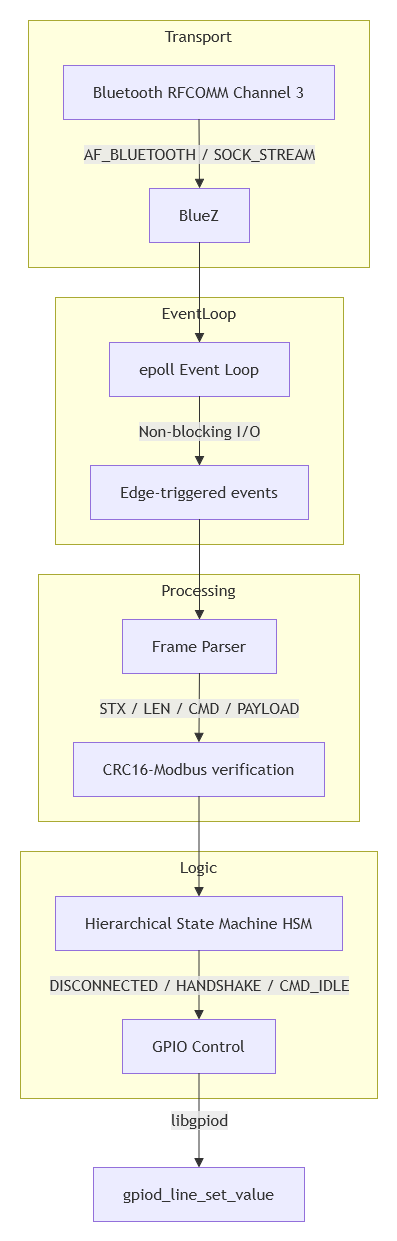

The diagram above was exported from draw.io. Its source (the exported page's mxGraphModel, read from the mxfile embedded in the PNG):
<mxGraphModel dx="1367" dy="1971" grid="1" gridSize="10" guides="1" tooltips="1" connect="1" arrows="1" fold="1" page="1" pageScale="1" pageWidth="827" pageHeight="1169" math="0" shadow="0">
  <root>
    <mxCell id="0" />
    <mxCell id="1" parent="0" />
    <UserObject label="" mermaidData="{&#10;  &quot;data&quot;: &quot;flowchart TD\n  subgraph Transport\n    A[Bluetooth RFCOMM Channel 3] --&gt;|AF_BLUETOOTH / SOCK_STREAM| B[BlueZ]\n  end\n  subgraph EventLoop\n    B --&gt; C[epoll Event Loop]\n    C --&gt;|Non-blocking I/O| D[Edge-triggered events]\n  end\n  subgraph Processing\n    D --&gt; E[Frame Parser]\n    E --&gt;|STX / LEN / CMD / PAYLOAD| F[CRC16-Modbus verification]\n  end\n  subgraph Logic\n    F --&gt; G[Hierarchical State Machine HSM]\n    G --&gt;|DISCONNECTED / HANDSHAKE / CMD_IDLE| H[GPIO Control]\n  end\n  H --&gt;|libgpiod| I[gpiod_line_set_value]&quot;,&#10;  &quot;config&quot;: null&#10;}" id="TQ9nrzdXgD9ML2lQB5e--2">
      <mxCell connectable="0" parent="1" style="group;transparentBounds=1;editIcon=1;lockedGroup=0;groupPadding=20;" vertex="1">
        <mxGeometry as="geometry" />
      </mxCell>
    </UserObject>
    <UserObject label="Transport" mermaidId="n:Transport" mermaidBaseStyle="html=1;whiteSpace=wrap;strokeWidth=1;verticalAlign=top;fillColor=light-dark(#ffffde,#1f2020);strokeColor=light-dark(#aaaa33,#cccccc);fontColor=light-dark(#333333,#cccccc);fontFamily=Trebuchet MS,Verdana,Arial,sans-serif;fontSize=16;" mermaidBaseValue="Transport" id="TQ9nrzdXgD9ML2lQB5e--3">
      <mxCell parent="TQ9nrzdXgD9ML2lQB5e--2" style="html=1;whiteSpace=wrap;strokeWidth=1;verticalAlign=top;fillColor=light-dark(#ffffde,#1f2020);strokeColor=light-dark(#aaaa33,#cccccc);fontColor=light-dark(#333333,#cccccc);fontFamily=Trebuchet MS,Verdana,Arial,sans-serif;fontSize=16;" vertex="1">
        <mxGeometry height="247" width="341" x="228" y="-720" as="geometry" />
      </mxCell>
    </UserObject>
    <UserObject label="Bluetooth RFCOMM Channel 3" mermaidId="n:A" mermaidBaseStyle="html=1;whiteSpace=wrap;strokeWidth=1;fillColor=light-dark(#ECECFF,#1f2020);strokeColor=light-dark(#9370DB,#cccccc);fontColor=light-dark(#333333,#cccccc);fontFamily=Trebuchet MS,Verdana,Arial,sans-serif;fontSize=16;" mermaidBaseValue="Bluetooth RFCOMM Channel 3" id="TQ9nrzdXgD9ML2lQB5e--4">
      <mxCell parent="TQ9nrzdXgD9ML2lQB5e--3" style="html=1;whiteSpace=wrap;strokeWidth=1;fillColor=light-dark(#ECECFF,#1f2020);strokeColor=light-dark(#9370DB,#cccccc);fontColor=light-dark(#333333,#cccccc);fontFamily=Trebuchet MS,Verdana,Arial,sans-serif;fontSize=16;" vertex="1">
        <mxGeometry height="54" width="271" x="35" y="45" as="geometry" />
      </mxCell>
    </UserObject>
    <UserObject label="BlueZ" mermaidId="n:B" mermaidBaseStyle="html=1;whiteSpace=wrap;strokeWidth=1;fillColor=light-dark(#ECECFF,#1f2020);strokeColor=light-dark(#9370DB,#cccccc);fontColor=light-dark(#333333,#cccccc);fontFamily=Trebuchet MS,Verdana,Arial,sans-serif;fontSize=16;" mermaidBaseValue="BlueZ" id="TQ9nrzdXgD9ML2lQB5e--5">
      <mxCell parent="TQ9nrzdXgD9ML2lQB5e--3" style="html=1;whiteSpace=wrap;strokeWidth=1;fillColor=light-dark(#ECECFF,#1f2020);strokeColor=light-dark(#9370DB,#cccccc);fontColor=light-dark(#333333,#cccccc);fontFamily=Trebuchet MS,Verdana,Arial,sans-serif;fontSize=16;" vertex="1">
        <mxGeometry height="54" width="100" x="121" y="168" as="geometry" />
      </mxCell>
    </UserObject>
    <UserObject label="AF_BLUETOOTH / SOCK_STREAM" mermaidId="e:A-&gt;B#0" mermaidBaseStyle="curved=1;startArrow=none;endArrow=block;endSize=7;strokeColor=light-dark(#333333,#cccccc);html=1;fontSize=16;labelBackgroundColor=light-dark(#E8E8E88D,#2a2a2a8D);fontFamily=Trebuchet MS,Verdana,Arial,sans-serif;fontColor=light-dark(#333333,#cccccc);exitX=0.5;exitY=1;entryX=0.5;entryY=0;" mermaidBaseValue="AF_BLUETOOTH / SOCK_STREAM" id="TQ9nrzdXgD9ML2lQB5e--6">
      <mxCell edge="1" parent="TQ9nrzdXgD9ML2lQB5e--3" source="TQ9nrzdXgD9ML2lQB5e--4" style="curved=1;startArrow=none;endArrow=block;endSize=7;strokeColor=light-dark(#333333,#cccccc);html=1;fontSize=16;labelBackgroundColor=light-dark(#E8E8E88D,#2a2a2a8D);fontFamily=Trebuchet MS,Verdana,Arial,sans-serif;fontColor=light-dark(#333333,#cccccc);exitX=0.5;exitY=1;entryX=0.5;entryY=0;rounded=0;" target="TQ9nrzdXgD9ML2lQB5e--5">
        <mxGeometry relative="1" as="geometry">
          <Array as="points" />
        </mxGeometry>
      </mxCell>
    </UserObject>
    <UserObject label="EventLoop" mermaidId="n:EventLoop" mermaidBaseStyle="html=1;whiteSpace=wrap;strokeWidth=1;verticalAlign=top;fillColor=light-dark(#ffffde,#1f2020);strokeColor=light-dark(#aaaa33,#cccccc);fontColor=light-dark(#333333,#cccccc);fontFamily=Trebuchet MS,Verdana,Arial,sans-serif;fontSize=16;" mermaidBaseValue="EventLoop" id="TQ9nrzdXgD9ML2lQB5e--7">
      <mxCell parent="TQ9nrzdXgD9ML2lQB5e--2" style="html=1;whiteSpace=wrap;strokeWidth=1;verticalAlign=top;fillColor=light-dark(#ffffde,#1f2020);strokeColor=light-dark(#aaaa33,#cccccc);fontColor=light-dark(#333333,#cccccc);fontFamily=Trebuchet MS,Verdana,Arial,sans-serif;fontSize=16;" vertex="1">
        <mxGeometry height="247" width="288" x="255" y="-443" as="geometry" />
      </mxCell>
    </UserObject>
    <UserObject label="epoll Event Loop" mermaidId="n:C" mermaidBaseStyle="html=1;whiteSpace=wrap;strokeWidth=1;fillColor=light-dark(#ECECFF,#1f2020);strokeColor=light-dark(#9370DB,#cccccc);fontColor=light-dark(#333333,#cccccc);fontFamily=Trebuchet MS,Verdana,Arial,sans-serif;fontSize=16;" mermaidBaseValue="epoll Event Loop" id="TQ9nrzdXgD9ML2lQB5e--8">
      <mxCell parent="TQ9nrzdXgD9ML2lQB5e--7" style="html=1;whiteSpace=wrap;strokeWidth=1;fillColor=light-dark(#ECECFF,#1f2020);strokeColor=light-dark(#9370DB,#cccccc);fontColor=light-dark(#333333,#cccccc);fontFamily=Trebuchet MS,Verdana,Arial,sans-serif;fontSize=16;" vertex="1">
        <mxGeometry height="54" width="180" x="54" y="45" as="geometry" />
      </mxCell>
    </UserObject>
    <UserObject label="Edge-triggered events" mermaidId="n:D" mermaidBaseStyle="html=1;whiteSpace=wrap;strokeWidth=1;fillColor=light-dark(#ECECFF,#1f2020);strokeColor=light-dark(#9370DB,#cccccc);fontColor=light-dark(#333333,#cccccc);fontFamily=Trebuchet MS,Verdana,Arial,sans-serif;fontSize=16;" mermaidBaseValue="Edge-triggered events" id="TQ9nrzdXgD9ML2lQB5e--9">
      <mxCell parent="TQ9nrzdXgD9ML2lQB5e--7" style="html=1;whiteSpace=wrap;strokeWidth=1;fillColor=light-dark(#ECECFF,#1f2020);strokeColor=light-dark(#9370DB,#cccccc);fontColor=light-dark(#333333,#cccccc);fontFamily=Trebuchet MS,Verdana,Arial,sans-serif;fontSize=16;" vertex="1">
        <mxGeometry height="54" width="218" x="35" y="168" as="geometry" />
      </mxCell>
    </UserObject>
    <UserObject label="Non-blocking I/O" mermaidId="e:C-&gt;D#0" mermaidBaseStyle="curved=1;startArrow=none;endArrow=block;endSize=7;strokeColor=light-dark(#333333,#cccccc);html=1;fontSize=16;labelBackgroundColor=light-dark(#E8E8E88D,#2a2a2a8D);fontFamily=Trebuchet MS,Verdana,Arial,sans-serif;fontColor=light-dark(#333333,#cccccc);exitX=0.5;exitY=1;entryX=0.5;entryY=0;" mermaidBaseValue="Non-blocking I/O" id="TQ9nrzdXgD9ML2lQB5e--10">
      <mxCell edge="1" parent="TQ9nrzdXgD9ML2lQB5e--7" source="TQ9nrzdXgD9ML2lQB5e--8" style="curved=1;startArrow=none;endArrow=block;endSize=7;strokeColor=light-dark(#333333,#cccccc);html=1;fontSize=16;labelBackgroundColor=light-dark(#E8E8E88D,#2a2a2a8D);fontFamily=Trebuchet MS,Verdana,Arial,sans-serif;fontColor=light-dark(#333333,#cccccc);exitX=0.5;exitY=1;entryX=0.5;entryY=0;rounded=0;" target="TQ9nrzdXgD9ML2lQB5e--9">
        <mxGeometry relative="1" as="geometry">
          <Array as="points" />
        </mxGeometry>
      </mxCell>
    </UserObject>
    <UserObject label="Processing" mermaidId="n:Processing" mermaidBaseStyle="html=1;whiteSpace=wrap;strokeWidth=1;verticalAlign=top;fillColor=light-dark(#ffffde,#1f2020);strokeColor=light-dark(#aaaa33,#cccccc);fontColor=light-dark(#333333,#cccccc);fontFamily=Trebuchet MS,Verdana,Arial,sans-serif;fontSize=16;" mermaidBaseValue="Processing" id="TQ9nrzdXgD9ML2lQB5e--11">
      <mxCell parent="TQ9nrzdXgD9ML2lQB5e--2" style="html=1;whiteSpace=wrap;strokeWidth=1;verticalAlign=top;fillColor=light-dark(#ffffde,#1f2020);strokeColor=light-dark(#aaaa33,#cccccc);fontColor=light-dark(#333333,#cccccc);fontFamily=Trebuchet MS,Verdana,Arial,sans-serif;fontSize=16;" vertex="1">
        <mxGeometry height="247" width="321" x="238" y="-166" as="geometry" />
      </mxCell>
    </UserObject>
    <UserObject label="Frame Parser" mermaidId="n:E" mermaidBaseStyle="html=1;whiteSpace=wrap;strokeWidth=1;fillColor=light-dark(#ECECFF,#1f2020);strokeColor=light-dark(#9370DB,#cccccc);fontColor=light-dark(#333333,#cccccc);fontFamily=Trebuchet MS,Verdana,Arial,sans-serif;fontSize=16;" mermaidBaseValue="Frame Parser" id="TQ9nrzdXgD9ML2lQB5e--12">
      <mxCell parent="TQ9nrzdXgD9ML2lQB5e--11" style="html=1;whiteSpace=wrap;strokeWidth=1;fillColor=light-dark(#ECECFF,#1f2020);strokeColor=light-dark(#9370DB,#cccccc);fontColor=light-dark(#333333,#cccccc);fontFamily=Trebuchet MS,Verdana,Arial,sans-serif;fontSize=16;" vertex="1">
        <mxGeometry height="54" width="154" x="84" y="45" as="geometry" />
      </mxCell>
    </UserObject>
    <UserObject label="CRC16-Modbus verification" mermaidId="n:F" mermaidBaseStyle="html=1;whiteSpace=wrap;strokeWidth=1;fillColor=light-dark(#ECECFF,#1f2020);strokeColor=light-dark(#9370DB,#cccccc);fontColor=light-dark(#333333,#cccccc);fontFamily=Trebuchet MS,Verdana,Arial,sans-serif;fontSize=16;" mermaidBaseValue="CRC16-Modbus verification" id="TQ9nrzdXgD9ML2lQB5e--13">
      <mxCell parent="TQ9nrzdXgD9ML2lQB5e--11" style="html=1;whiteSpace=wrap;strokeWidth=1;fillColor=light-dark(#ECECFF,#1f2020);strokeColor=light-dark(#9370DB,#cccccc);fontColor=light-dark(#333333,#cccccc);fontFamily=Trebuchet MS,Verdana,Arial,sans-serif;fontSize=16;" vertex="1">
        <mxGeometry height="54" width="251" x="35" y="168" as="geometry" />
      </mxCell>
    </UserObject>
    <UserObject label="STX / LEN / CMD / PAYLOAD" mermaidId="e:E-&gt;F#0" mermaidBaseStyle="curved=1;startArrow=none;endArrow=block;endSize=7;strokeColor=light-dark(#333333,#cccccc);html=1;fontSize=16;labelBackgroundColor=light-dark(#E8E8E88D,#2a2a2a8D);fontFamily=Trebuchet MS,Verdana,Arial,sans-serif;fontColor=light-dark(#333333,#cccccc);exitX=0.5;exitY=1;entryX=0.5;entryY=0;" mermaidBaseValue="STX / LEN / CMD / PAYLOAD" id="TQ9nrzdXgD9ML2lQB5e--14">
      <mxCell edge="1" parent="TQ9nrzdXgD9ML2lQB5e--11" source="TQ9nrzdXgD9ML2lQB5e--12" style="curved=1;startArrow=none;endArrow=block;endSize=7;strokeColor=light-dark(#333333,#cccccc);html=1;fontSize=16;labelBackgroundColor=light-dark(#E8E8E88D,#2a2a2a8D);fontFamily=Trebuchet MS,Verdana,Arial,sans-serif;fontColor=light-dark(#333333,#cccccc);exitX=0.5;exitY=1;entryX=0.5;entryY=0;rounded=0;" target="TQ9nrzdXgD9ML2lQB5e--13">
        <mxGeometry relative="1" as="geometry">
          <Array as="points" />
        </mxGeometry>
      </mxCell>
    </UserObject>
    <UserObject label="Logic" mermaidId="n:Logic" mermaidBaseStyle="html=1;whiteSpace=wrap;strokeWidth=1;verticalAlign=top;fillColor=light-dark(#ffffde,#1f2020);strokeColor=light-dark(#aaaa33,#cccccc);fontColor=light-dark(#333333,#cccccc);fontFamily=Trebuchet MS,Verdana,Arial,sans-serif;fontSize=16;" mermaidBaseValue="Logic" id="TQ9nrzdXgD9ML2lQB5e--15">
      <mxCell parent="TQ9nrzdXgD9ML2lQB5e--2" style="html=1;whiteSpace=wrap;strokeWidth=1;verticalAlign=top;fillColor=light-dark(#ffffde,#1f2020);strokeColor=light-dark(#aaaa33,#cccccc);fontColor=light-dark(#333333,#cccccc);fontFamily=Trebuchet MS,Verdana,Arial,sans-serif;fontSize=16;" vertex="1">
        <mxGeometry height="247" width="357" x="220" y="111" as="geometry" />
      </mxCell>
    </UserObject>
    <UserObject label="Hierarchical State Machine HSM" mermaidId="n:G" mermaidBaseStyle="html=1;whiteSpace=wrap;strokeWidth=1;fillColor=light-dark(#ECECFF,#1f2020);strokeColor=light-dark(#9370DB,#cccccc);fontColor=light-dark(#333333,#cccccc);fontFamily=Trebuchet MS,Verdana,Arial,sans-serif;fontSize=16;" mermaidBaseValue="Hierarchical State Machine HSM" id="TQ9nrzdXgD9ML2lQB5e--16">
      <mxCell parent="TQ9nrzdXgD9ML2lQB5e--15" style="html=1;whiteSpace=wrap;strokeWidth=1;fillColor=light-dark(#ECECFF,#1f2020);strokeColor=light-dark(#9370DB,#cccccc);fontColor=light-dark(#333333,#cccccc);fontFamily=Trebuchet MS,Verdana,Arial,sans-serif;fontSize=16;" vertex="1">
        <mxGeometry height="54" width="287" x="35" y="45" as="geometry" />
      </mxCell>
    </UserObject>
    <UserObject label="GPIO Control" mermaidId="n:H" mermaidBaseStyle="html=1;whiteSpace=wrap;strokeWidth=1;fillColor=light-dark(#ECECFF,#1f2020);strokeColor=light-dark(#9370DB,#cccccc);fontColor=light-dark(#333333,#cccccc);fontFamily=Trebuchet MS,Verdana,Arial,sans-serif;fontSize=16;" mermaidBaseValue="GPIO Control" id="TQ9nrzdXgD9ML2lQB5e--17">
      <mxCell parent="TQ9nrzdXgD9ML2lQB5e--15" style="html=1;whiteSpace=wrap;strokeWidth=1;fillColor=light-dark(#ECECFF,#1f2020);strokeColor=light-dark(#9370DB,#cccccc);fontColor=light-dark(#333333,#cccccc);fontFamily=Trebuchet MS,Verdana,Arial,sans-serif;fontSize=16;" vertex="1">
        <mxGeometry height="54" width="153" x="102" y="168" as="geometry" />
      </mxCell>
    </UserObject>
    <UserObject label="DISCONNECTED / HANDSHAKE / CMD_IDLE" mermaidId="e:G-&gt;H#0" mermaidBaseStyle="curved=1;startArrow=none;endArrow=block;endSize=7;strokeColor=light-dark(#333333,#cccccc);html=1;fontSize=16;labelBackgroundColor=light-dark(#E8E8E88D,#2a2a2a8D);fontFamily=Trebuchet MS,Verdana,Arial,sans-serif;fontColor=light-dark(#333333,#cccccc);exitX=0.5;exitY=1;entryX=0.5;entryY=0;" mermaidBaseValue="DISCONNECTED / HANDSHAKE / CMD_IDLE" id="TQ9nrzdXgD9ML2lQB5e--18">
      <mxCell edge="1" parent="TQ9nrzdXgD9ML2lQB5e--15" source="TQ9nrzdXgD9ML2lQB5e--16" style="curved=1;startArrow=none;endArrow=block;endSize=7;strokeColor=light-dark(#333333,#cccccc);html=1;fontSize=16;labelBackgroundColor=light-dark(#E8E8E88D,#2a2a2a8D);fontFamily=Trebuchet MS,Verdana,Arial,sans-serif;fontColor=light-dark(#333333,#cccccc);exitX=0.5;exitY=1;entryX=0.5;entryY=0;rounded=0;" target="TQ9nrzdXgD9ML2lQB5e--17">
        <mxGeometry relative="1" as="geometry">
          <Array as="points" />
        </mxGeometry>
      </mxCell>
    </UserObject>
    <UserObject label="gpiod_line_set_value" mermaidId="n:I" mermaidBaseStyle="html=1;whiteSpace=wrap;strokeWidth=1;fillColor=light-dark(#ECECFF,#1f2020);strokeColor=light-dark(#9370DB,#cccccc);fontColor=light-dark(#333333,#cccccc);fontFamily=Trebuchet MS,Verdana,Arial,sans-serif;fontSize=16;" mermaidBaseValue="gpiod_line_set_value" id="TQ9nrzdXgD9ML2lQB5e--19">
      <mxCell parent="TQ9nrzdXgD9ML2lQB5e--2" style="html=1;whiteSpace=wrap;strokeWidth=1;fillColor=light-dark(#ECECFF,#1f2020);strokeColor=light-dark(#9370DB,#cccccc);fontColor=light-dark(#333333,#cccccc);fontFamily=Trebuchet MS,Verdana,Arial,sans-serif;fontSize=16;" vertex="1">
        <mxGeometry height="54" width="211" x="293" y="427" as="geometry" />
      </mxCell>
    </UserObject>
    <UserObject label="" mermaidId="e:B-&gt;C#0" mermaidBaseStyle="curved=1;startArrow=none;endArrow=block;endSize=7;strokeColor=light-dark(#333333,#cccccc);exitX=0.5;exitY=1;entryX=0.5;entryY=0;" mermaidBaseValue="" id="TQ9nrzdXgD9ML2lQB5e--20">
      <mxCell edge="1" parent="TQ9nrzdXgD9ML2lQB5e--2" source="TQ9nrzdXgD9ML2lQB5e--5" style="curved=1;startArrow=none;endArrow=block;endSize=7;strokeColor=light-dark(#333333,#cccccc);exitX=0.5;exitY=1;entryX=0.5;entryY=0;rounded=0;" target="TQ9nrzdXgD9ML2lQB5e--8">
        <mxGeometry relative="1" as="geometry">
          <Array as="points" />
        </mxGeometry>
      </mxCell>
    </UserObject>
    <UserObject label="" mermaidId="e:D-&gt;E#0" mermaidBaseStyle="curved=1;startArrow=none;endArrow=block;endSize=7;strokeColor=light-dark(#333333,#cccccc);exitX=0.5;exitY=1;entryX=0.5;entryY=0;" mermaidBaseValue="" id="TQ9nrzdXgD9ML2lQB5e--21">
      <mxCell edge="1" parent="TQ9nrzdXgD9ML2lQB5e--2" source="TQ9nrzdXgD9ML2lQB5e--9" style="curved=1;startArrow=none;endArrow=block;endSize=7;strokeColor=light-dark(#333333,#cccccc);exitX=0.5;exitY=1;entryX=0.5;entryY=0;rounded=0;" target="TQ9nrzdXgD9ML2lQB5e--12">
        <mxGeometry relative="1" as="geometry">
          <Array as="points" />
        </mxGeometry>
      </mxCell>
    </UserObject>
    <UserObject label="" mermaidId="e:F-&gt;G#0" mermaidBaseStyle="curved=1;startArrow=none;endArrow=block;endSize=7;strokeColor=light-dark(#333333,#cccccc);exitX=0.5;exitY=1;entryX=0.5;entryY=0;" mermaidBaseValue="" id="TQ9nrzdXgD9ML2lQB5e--22">
      <mxCell edge="1" parent="TQ9nrzdXgD9ML2lQB5e--2" source="TQ9nrzdXgD9ML2lQB5e--13" style="curved=1;startArrow=none;endArrow=block;endSize=7;strokeColor=light-dark(#333333,#cccccc);exitX=0.5;exitY=1;entryX=0.5;entryY=0;rounded=0;" target="TQ9nrzdXgD9ML2lQB5e--16">
        <mxGeometry relative="1" as="geometry">
          <Array as="points" />
        </mxGeometry>
      </mxCell>
    </UserObject>
    <UserObject label="libgpiod" mermaidId="e:H-&gt;I#0" mermaidBaseStyle="curved=1;startArrow=none;endArrow=block;endSize=7;strokeColor=light-dark(#333333,#cccccc);html=1;fontSize=16;labelBackgroundColor=light-dark(#E8E8E88D,#2a2a2a8D);fontFamily=Trebuchet MS,Verdana,Arial,sans-serif;fontColor=light-dark(#333333,#cccccc);exitX=0.5;exitY=1;entryX=0.5;entryY=0;" mermaidBaseValue="libgpiod" id="TQ9nrzdXgD9ML2lQB5e--23">
      <mxCell edge="1" parent="TQ9nrzdXgD9ML2lQB5e--2" source="TQ9nrzdXgD9ML2lQB5e--17" style="curved=1;startArrow=none;endArrow=block;endSize=7;strokeColor=light-dark(#333333,#cccccc);html=1;fontSize=16;labelBackgroundColor=light-dark(#E8E8E88D,#2a2a2a8D);fontFamily=Trebuchet MS,Verdana,Arial,sans-serif;fontColor=light-dark(#333333,#cccccc);exitX=0.5;exitY=1;entryX=0.5;entryY=0;rounded=0;" target="TQ9nrzdXgD9ML2lQB5e--19">
        <mxGeometry relative="1" as="geometry">
          <Array as="points" />
        </mxGeometry>
      </mxCell>
    </UserObject>
  </root>
</mxGraphModel>